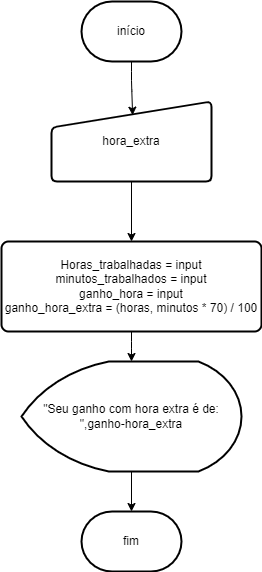

The diagram above was exported from draw.io. Its source (the exported page's mxGraphModel, read from the mxfile embedded in the PNG):
<mxGraphModel dx="637" dy="587" grid="1" gridSize="10" guides="1" tooltips="1" connect="1" arrows="1" fold="1" page="1" pageScale="1" pageWidth="827" pageHeight="1169" math="0" shadow="0">
  <root>
    <mxCell id="0" />
    <mxCell id="1" parent="0" />
    <mxCell id="315sluHbIqEWbfv2pi6x-10" value="" style="edgeStyle=orthogonalEdgeStyle;rounded=1;orthogonalLoop=1;jettySize=auto;html=1;entryX=0.507;entryY=0.171;entryDx=0;entryDy=0;entryPerimeter=0;" parent="1" source="315sluHbIqEWbfv2pi6x-7" target="315sluHbIqEWbfv2pi6x-8" edge="1">
      <mxGeometry relative="1" as="geometry">
        <mxPoint x="419" y="259" as="targetPoint" />
        <Array as="points" />
      </mxGeometry>
    </mxCell>
    <mxCell id="315sluHbIqEWbfv2pi6x-7" value="início" style="strokeWidth=2;html=1;shape=mxgraph.flowchart.terminator;whiteSpace=wrap;rounded=1;" parent="1" vertex="1">
      <mxGeometry x="370" y="90" width="100" height="60" as="geometry" />
    </mxCell>
    <mxCell id="315sluHbIqEWbfv2pi6x-13" value="" style="edgeStyle=orthogonalEdgeStyle;rounded=1;orthogonalLoop=1;jettySize=auto;html=1;" parent="1" source="315sluHbIqEWbfv2pi6x-8" target="315sluHbIqEWbfv2pi6x-12" edge="1">
      <mxGeometry relative="1" as="geometry" />
    </mxCell>
    <mxCell id="315sluHbIqEWbfv2pi6x-8" value="hora_extra" style="html=1;strokeWidth=2;shape=manualInput;whiteSpace=wrap;rounded=1;size=26;arcSize=11;" parent="1" vertex="1">
      <mxGeometry x="340" y="190" width="160" height="80" as="geometry" />
    </mxCell>
    <mxCell id="315sluHbIqEWbfv2pi6x-16" value="" style="edgeStyle=orthogonalEdgeStyle;rounded=1;orthogonalLoop=1;jettySize=auto;html=1;" parent="1" source="315sluHbIqEWbfv2pi6x-12" target="315sluHbIqEWbfv2pi6x-14" edge="1">
      <mxGeometry relative="1" as="geometry" />
    </mxCell>
    <mxCell id="315sluHbIqEWbfv2pi6x-12" value="Horas_trabalhadas = input&lt;div&gt;&lt;div&gt;minutos_trabalhados = input&lt;/div&gt;&lt;/div&gt;&lt;div&gt;ganho_hora&amp;nbsp;&lt;span style=&quot;background-color: initial;&quot;&gt;= input&lt;/span&gt;&lt;/div&gt;&lt;div&gt;&lt;span style=&quot;background-color: initial;&quot;&gt;ganho_hora_extra = (horas, minutos * 70) / 100&lt;/span&gt;&lt;/div&gt;" style="rounded=1;whiteSpace=wrap;html=1;absoluteArcSize=1;arcSize=14;strokeWidth=2;" parent="1" vertex="1">
      <mxGeometry x="290" y="330" width="260" height="90" as="geometry" />
    </mxCell>
    <mxCell id="315sluHbIqEWbfv2pi6x-17" value="" style="edgeStyle=orthogonalEdgeStyle;rounded=1;orthogonalLoop=1;jettySize=auto;html=1;" parent="1" source="315sluHbIqEWbfv2pi6x-14" target="315sluHbIqEWbfv2pi6x-15" edge="1">
      <mxGeometry relative="1" as="geometry" />
    </mxCell>
    <mxCell id="315sluHbIqEWbfv2pi6x-14" value="&quot;Seu ganho com hora extra é de: &quot;,ganho-hora_extra" style="strokeWidth=2;html=1;shape=mxgraph.flowchart.display;whiteSpace=wrap;rounded=1;" parent="1" vertex="1">
      <mxGeometry x="310" y="450" width="220" height="110" as="geometry" />
    </mxCell>
    <mxCell id="315sluHbIqEWbfv2pi6x-15" value="fim" style="strokeWidth=2;html=1;shape=mxgraph.flowchart.terminator;whiteSpace=wrap;rounded=1;" parent="1" vertex="1">
      <mxGeometry x="370" y="600" width="100" height="60" as="geometry" />
    </mxCell>
  </root>
</mxGraphModel>